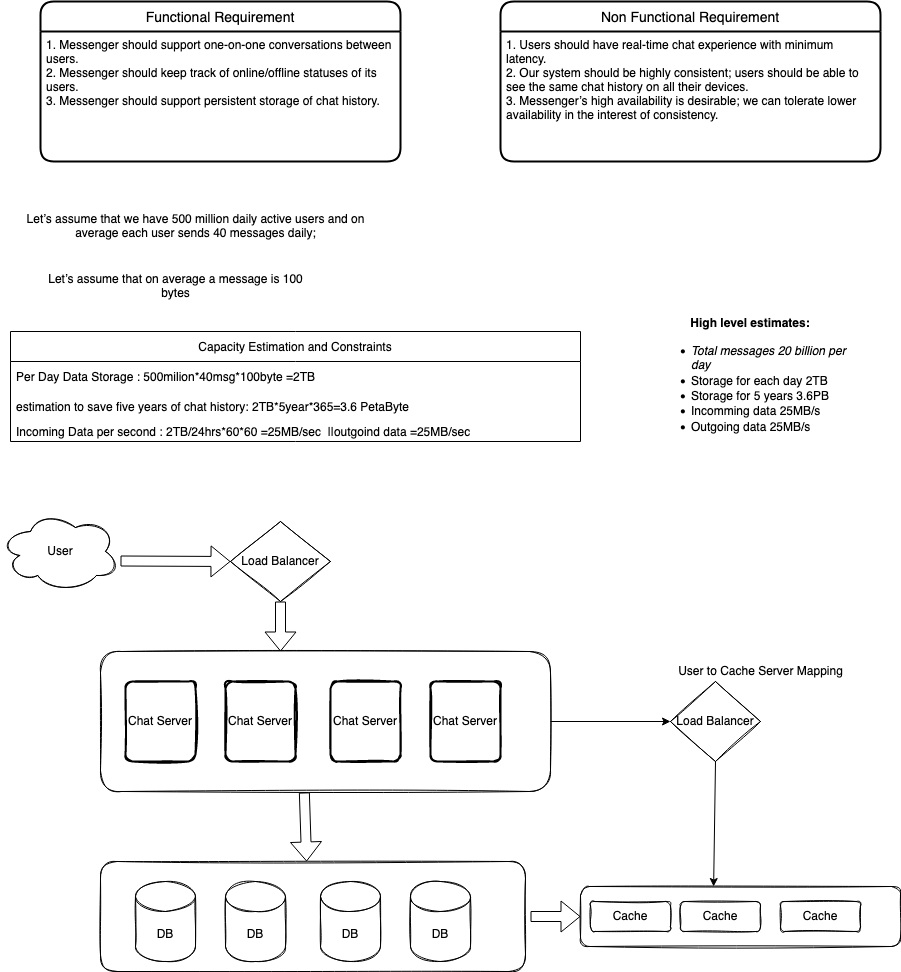

The diagram above was exported from draw.io. Its source (the exported page's mxGraphModel, read from the mxfile embedded in the PNG):
<mxGraphModel dx="1796" dy="1616" grid="1" gridSize="10" guides="1" tooltips="1" connect="1" arrows="1" fold="1" page="1" pageScale="1" pageWidth="850" pageHeight="1100" math="0" shadow="0">
  <root>
    <mxCell id="0" />
    <mxCell id="1" parent="0" />
    <mxCell id="bLIoqNS3d200LzsKT9QA-2" value="Functional Requirement" style="swimlane;childLayout=stackLayout;horizontal=1;startSize=30;horizontalStack=0;rounded=1;fontSize=14;fontStyle=0;strokeWidth=2;resizeParent=0;resizeLast=1;shadow=0;dashed=0;align=center;" vertex="1" parent="1">
      <mxGeometry x="-50" y="-1080" width="360" height="160" as="geometry" />
    </mxCell>
    <mxCell id="bLIoqNS3d200LzsKT9QA-3" value="1. Messenger should support one-on-one conversations between&#10;users.&#10;2. Messenger should keep track of online/offline statuses of its&#10;users.&#10;3. Messenger should support persistent storage of chat history." style="align=left;strokeColor=none;fillColor=none;spacingLeft=4;fontSize=12;verticalAlign=top;resizable=0;rotatable=0;part=1;" vertex="1" parent="bLIoqNS3d200LzsKT9QA-2">
      <mxGeometry y="30" width="360" height="130" as="geometry" />
    </mxCell>
    <mxCell id="bLIoqNS3d200LzsKT9QA-5" value="Non Functional Requirement" style="swimlane;childLayout=stackLayout;horizontal=1;startSize=30;horizontalStack=0;rounded=1;fontSize=14;fontStyle=0;strokeWidth=2;resizeParent=0;resizeLast=1;shadow=0;dashed=0;align=center;" vertex="1" parent="1">
      <mxGeometry x="410" y="-1080" width="380" height="160" as="geometry" />
    </mxCell>
    <mxCell id="bLIoqNS3d200LzsKT9QA-6" value="1. Users should have real-time chat experience with minimum&#10;latency.&#10;2. Our system should be highly consistent; users should be able to&#10;see the same chat history on all their devices.&#10;3. Messenger’s high availability is desirable; we can tolerate lower&#10;availability in the interest of consistency." style="align=left;strokeColor=none;fillColor=none;spacingLeft=4;fontSize=12;verticalAlign=top;resizable=0;rotatable=0;part=1;" vertex="1" parent="bLIoqNS3d200LzsKT9QA-5">
      <mxGeometry y="30" width="380" height="130" as="geometry" />
    </mxCell>
    <mxCell id="bLIoqNS3d200LzsKT9QA-11" value="Capacity Estimation and Constraints" style="swimlane;fontStyle=0;childLayout=stackLayout;horizontal=1;startSize=30;horizontalStack=0;resizeParent=1;resizeParentMax=0;resizeLast=0;collapsible=1;marginBottom=0;points=[[0,0,0,0,0],[0,0.25,0,0,0],[0,0.5,0,0,0],[0,0.75,0,0,0],[0,1,0,0,0],[0.25,0,0,0,0],[0.25,1,0,0,0],[0.5,0,0,0,0],[0.5,1,0,0,0],[0.75,0,0,0,0],[0.75,1,0,0,0],[1,0,0,0,0],[1,0.25,0,0,0],[1,0.5,0,0,0],[1,0.75,0,0,0],[1,1,0,0,0]];" vertex="1" parent="1">
      <mxGeometry x="-80" y="-750" width="570" height="110" as="geometry">
        <mxRectangle x="-50" y="240" width="230" height="30" as="alternateBounds" />
      </mxGeometry>
    </mxCell>
    <mxCell id="bLIoqNS3d200LzsKT9QA-12" value="Per Day Data Storage : 500milion*40msg*100byte =2TB " style="text;strokeColor=none;fillColor=none;align=left;verticalAlign=middle;spacingLeft=4;spacingRight=4;overflow=hidden;points=[[0,0.5],[1,0.5]];portConstraint=eastwest;rotatable=0;" vertex="1" parent="bLIoqNS3d200LzsKT9QA-11">
      <mxGeometry y="30" width="570" height="30" as="geometry" />
    </mxCell>
    <mxCell id="bLIoqNS3d200LzsKT9QA-13" value="estimation to save five years of chat history: 2TB*5year*365=3.6 PetaByte" style="text;strokeColor=none;fillColor=none;align=left;verticalAlign=middle;spacingLeft=4;spacingRight=4;overflow=hidden;points=[[0,0.5],[1,0.5]];portConstraint=eastwest;rotatable=0;" vertex="1" parent="bLIoqNS3d200LzsKT9QA-11">
      <mxGeometry y="60" width="570" height="30" as="geometry" />
    </mxCell>
    <mxCell id="bLIoqNS3d200LzsKT9QA-14" value="Incoming Data per second : 2TB/24hrs*60*60 =25MB/sec  ||outgoind data =25MB/sec" style="text;strokeColor=none;fillColor=none;align=left;verticalAlign=middle;spacingLeft=4;spacingRight=4;overflow=hidden;points=[[0,0.5],[1,0.5]];portConstraint=eastwest;rotatable=0;" vertex="1" parent="bLIoqNS3d200LzsKT9QA-11">
      <mxGeometry y="90" width="570" height="20" as="geometry" />
    </mxCell>
    <mxCell id="bLIoqNS3d200LzsKT9QA-15" value="Let’s assume that we have 500 million daily active users and on&lt;br&gt;average each user sends 40 messages daily;" style="text;html=1;align=center;verticalAlign=middle;resizable=0;points=[];autosize=1;strokeColor=none;fillColor=none;" vertex="1" parent="1">
      <mxGeometry x="-70" y="-870" width="350" height="30" as="geometry" />
    </mxCell>
    <mxCell id="bLIoqNS3d200LzsKT9QA-16" value="Let’s assume that on average a message is 100&lt;br&gt;bytes" style="text;html=1;align=center;verticalAlign=middle;resizable=0;points=[];autosize=1;strokeColor=none;fillColor=none;" vertex="1" parent="1">
      <mxGeometry x="-50" y="-810" width="270" height="30" as="geometry" />
    </mxCell>
    <mxCell id="bLIoqNS3d200LzsKT9QA-24" value="&lt;b&gt;High level estimates:&lt;/b&gt;&lt;br&gt;&lt;div align=&quot;left&quot;&gt;&lt;ul&gt;&lt;li&gt;&lt;i&gt;Total messages 20 billion per day&lt;/i&gt;&lt;/li&gt;&lt;li&gt;Storage for each day 2TB&lt;/li&gt;&lt;li&gt;Storage for 5 years 3.6PB&lt;/li&gt;&lt;li&gt;Incomming data 25MB/s&lt;/li&gt;&lt;li&gt;Outgoing data 25MB/s&lt;br&gt;&lt;/li&gt;&lt;/ul&gt;&lt;/div&gt;" style="text;html=1;strokeColor=none;fillColor=none;align=center;verticalAlign=middle;whiteSpace=wrap;rounded=0;sketch=1;" vertex="1" parent="1">
      <mxGeometry x="560" y="-760" width="200" height="120" as="geometry" />
    </mxCell>
    <mxCell id="bLIoqNS3d200LzsKT9QA-26" value="User " style="ellipse;shape=cloud;whiteSpace=wrap;html=1;sketch=1;" vertex="1" parent="1">
      <mxGeometry x="-90" y="-570" width="120" height="80" as="geometry" />
    </mxCell>
    <mxCell id="bLIoqNS3d200LzsKT9QA-27" value="Load Balancer" style="rhombus;whiteSpace=wrap;html=1;sketch=1;" vertex="1" parent="1">
      <mxGeometry x="140" y="-560" width="100" height="80" as="geometry" />
    </mxCell>
    <mxCell id="bLIoqNS3d200LzsKT9QA-28" value="" style="shape=flexArrow;endArrow=classic;html=1;rounded=0;entryX=0;entryY=0.5;entryDx=0;entryDy=0;" edge="1" parent="1" target="bLIoqNS3d200LzsKT9QA-27">
      <mxGeometry width="50" height="50" relative="1" as="geometry">
        <mxPoint x="30" y="-520.5" as="sourcePoint" />
        <mxPoint x="110" y="-520.5" as="targetPoint" />
        <Array as="points" />
      </mxGeometry>
    </mxCell>
    <mxCell id="bLIoqNS3d200LzsKT9QA-48" value="" style="rounded=1;whiteSpace=wrap;html=1;sketch=1;" vertex="1" parent="1">
      <mxGeometry x="10" y="-220" width="425" height="110" as="geometry" />
    </mxCell>
    <mxCell id="bLIoqNS3d200LzsKT9QA-49" value="DB" style="shape=cylinder3;whiteSpace=wrap;html=1;boundedLbl=1;backgroundOutline=1;size=15;sketch=1;" vertex="1" parent="1">
      <mxGeometry x="45" y="-200" width="60" height="80" as="geometry" />
    </mxCell>
    <mxCell id="bLIoqNS3d200LzsKT9QA-50" value="DB" style="shape=cylinder3;whiteSpace=wrap;html=1;boundedLbl=1;backgroundOutline=1;size=15;sketch=1;" vertex="1" parent="1">
      <mxGeometry x="135" y="-200" width="60" height="80" as="geometry" />
    </mxCell>
    <mxCell id="bLIoqNS3d200LzsKT9QA-51" value="DB" style="shape=cylinder3;whiteSpace=wrap;html=1;boundedLbl=1;backgroundOutline=1;size=15;sketch=1;" vertex="1" parent="1">
      <mxGeometry x="230" y="-200" width="60" height="80" as="geometry" />
    </mxCell>
    <mxCell id="bLIoqNS3d200LzsKT9QA-52" value="DB" style="shape=cylinder3;whiteSpace=wrap;html=1;boundedLbl=1;backgroundOutline=1;size=15;sketch=1;" vertex="1" parent="1">
      <mxGeometry x="320" y="-200" width="60" height="80" as="geometry" />
    </mxCell>
    <mxCell id="bLIoqNS3d200LzsKT9QA-53" value="" style="rounded=1;whiteSpace=wrap;html=1;sketch=1;" vertex="1" parent="1">
      <mxGeometry x="10" y="-430" width="450" height="140" as="geometry" />
    </mxCell>
    <mxCell id="bLIoqNS3d200LzsKT9QA-54" value="Chat Server" style="rounded=1;whiteSpace=wrap;html=1;absoluteArcSize=1;arcSize=14;strokeWidth=2;sketch=1;" vertex="1" parent="1">
      <mxGeometry x="35" y="-400" width="70" height="80" as="geometry" />
    </mxCell>
    <mxCell id="bLIoqNS3d200LzsKT9QA-55" value="Chat Server" style="rounded=1;whiteSpace=wrap;html=1;absoluteArcSize=1;arcSize=14;strokeWidth=2;sketch=1;" vertex="1" parent="1">
      <mxGeometry x="135" y="-400" width="70" height="80" as="geometry" />
    </mxCell>
    <mxCell id="bLIoqNS3d200LzsKT9QA-56" value="Chat Server" style="rounded=1;whiteSpace=wrap;html=1;absoluteArcSize=1;arcSize=14;strokeWidth=2;sketch=1;" vertex="1" parent="1">
      <mxGeometry x="240" y="-400" width="70" height="80" as="geometry" />
    </mxCell>
    <mxCell id="bLIoqNS3d200LzsKT9QA-57" value="Chat Server" style="rounded=1;whiteSpace=wrap;html=1;absoluteArcSize=1;arcSize=14;strokeWidth=2;sketch=1;" vertex="1" parent="1">
      <mxGeometry x="340" y="-400" width="70" height="80" as="geometry" />
    </mxCell>
    <mxCell id="bLIoqNS3d200LzsKT9QA-58" value="" style="shape=flexArrow;endArrow=classic;html=1;rounded=0;exitX=0.453;exitY=1.007;exitDx=0;exitDy=0;exitPerimeter=0;entryX=0.485;entryY=0;entryDx=0;entryDy=0;entryPerimeter=0;" edge="1" parent="1" source="bLIoqNS3d200LzsKT9QA-53" target="bLIoqNS3d200LzsKT9QA-48">
      <mxGeometry width="50" height="50" relative="1" as="geometry">
        <mxPoint x="200" y="-280" as="sourcePoint" />
        <mxPoint x="270" y="-290" as="targetPoint" />
        <Array as="points" />
      </mxGeometry>
    </mxCell>
    <mxCell id="bLIoqNS3d200LzsKT9QA-59" value="" style="shape=flexArrow;endArrow=classic;html=1;rounded=0;entryX=0.4;entryY=0;entryDx=0;entryDy=0;entryPerimeter=0;exitX=0.5;exitY=1;exitDx=0;exitDy=0;" edge="1" parent="1" source="bLIoqNS3d200LzsKT9QA-27" target="bLIoqNS3d200LzsKT9QA-53">
      <mxGeometry width="50" height="50" relative="1" as="geometry">
        <mxPoint x="190" y="-450" as="sourcePoint" />
        <mxPoint x="240" y="-500" as="targetPoint" />
      </mxGeometry>
    </mxCell>
    <mxCell id="bLIoqNS3d200LzsKT9QA-62" value="" style="rounded=1;whiteSpace=wrap;html=1;sketch=1;" vertex="1" parent="1">
      <mxGeometry x="490" y="-195" width="320" height="60" as="geometry" />
    </mxCell>
    <mxCell id="bLIoqNS3d200LzsKT9QA-63" value="Cache" style="rounded=1;whiteSpace=wrap;html=1;sketch=1;" vertex="1" parent="1">
      <mxGeometry x="590" y="-180" width="80" height="30" as="geometry" />
    </mxCell>
    <mxCell id="bLIoqNS3d200LzsKT9QA-64" value="Cache" style="rounded=1;whiteSpace=wrap;html=1;sketch=1;" vertex="1" parent="1">
      <mxGeometry x="500" y="-180" width="80" height="30" as="geometry" />
    </mxCell>
    <mxCell id="bLIoqNS3d200LzsKT9QA-65" value="Cache" style="rounded=1;whiteSpace=wrap;html=1;sketch=1;" vertex="1" parent="1">
      <mxGeometry x="690" y="-180" width="80" height="30" as="geometry" />
    </mxCell>
    <mxCell id="bLIoqNS3d200LzsKT9QA-68" value="" style="shape=flexArrow;endArrow=classic;html=1;rounded=0;entryX=0;entryY=0.5;entryDx=0;entryDy=0;" edge="1" parent="1" target="bLIoqNS3d200LzsKT9QA-62">
      <mxGeometry width="50" height="50" relative="1" as="geometry">
        <mxPoint x="440" y="-165" as="sourcePoint" />
        <mxPoint x="485" y="-210" as="targetPoint" />
      </mxGeometry>
    </mxCell>
    <mxCell id="bLIoqNS3d200LzsKT9QA-69" value="Load Balancer" style="rhombus;whiteSpace=wrap;html=1;sketch=1;" vertex="1" parent="1">
      <mxGeometry x="580" y="-400" width="90" height="80" as="geometry" />
    </mxCell>
    <mxCell id="bLIoqNS3d200LzsKT9QA-70" value="" style="endArrow=classic;html=1;rounded=0;exitX=1;exitY=0.5;exitDx=0;exitDy=0;entryX=0;entryY=0.5;entryDx=0;entryDy=0;" edge="1" parent="1" source="bLIoqNS3d200LzsKT9QA-53" target="bLIoqNS3d200LzsKT9QA-69">
      <mxGeometry width="50" height="50" relative="1" as="geometry">
        <mxPoint x="480" y="-310" as="sourcePoint" />
        <mxPoint x="530" y="-360" as="targetPoint" />
      </mxGeometry>
    </mxCell>
    <mxCell id="bLIoqNS3d200LzsKT9QA-71" value="" style="endArrow=classic;html=1;rounded=0;exitX=0.5;exitY=1;exitDx=0;exitDy=0;entryX=0.416;entryY=0;entryDx=0;entryDy=0;entryPerimeter=0;" edge="1" parent="1" source="bLIoqNS3d200LzsKT9QA-69" target="bLIoqNS3d200LzsKT9QA-62">
      <mxGeometry width="50" height="50" relative="1" as="geometry">
        <mxPoint x="480" y="-310" as="sourcePoint" />
        <mxPoint x="620" y="-240" as="targetPoint" />
      </mxGeometry>
    </mxCell>
    <mxCell id="bLIoqNS3d200LzsKT9QA-72" value="User to Cache Server Mapping" style="text;html=1;align=center;verticalAlign=middle;resizable=0;points=[];autosize=1;strokeColor=none;fillColor=none;" vertex="1" parent="1">
      <mxGeometry x="580" y="-420" width="180" height="20" as="geometry" />
    </mxCell>
  </root>
</mxGraphModel>